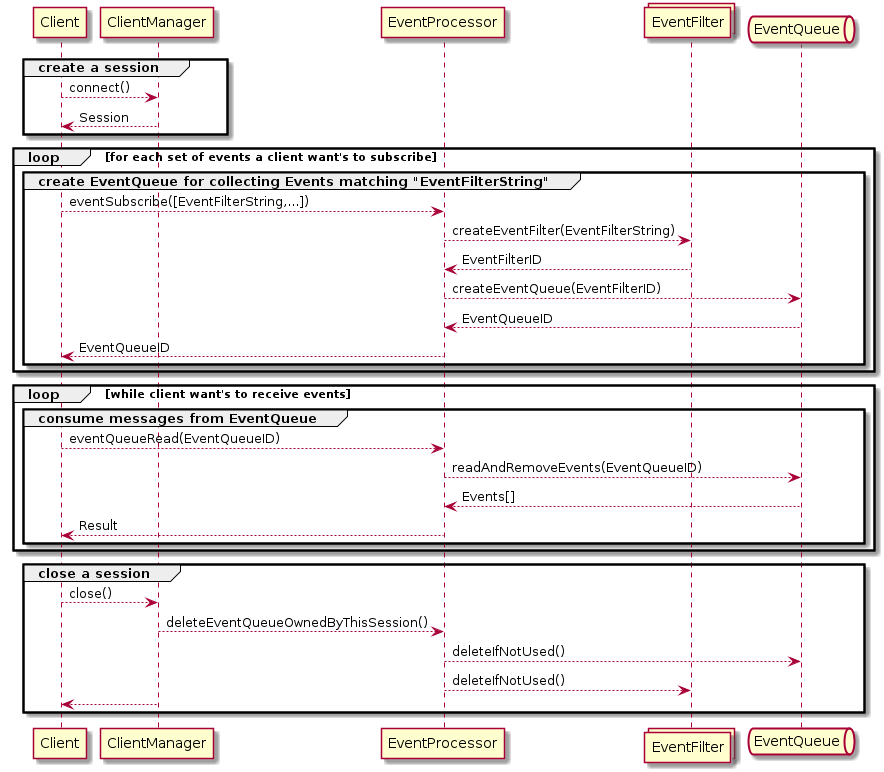

The diagram above was rendered by PlantUML. Its source (embedded in the PNG):
@startuml

participant Client
participant ClientManager
participant EventProcessor
collections EventFilter
queue EventQueue


group create a session
  Client --> ClientManager : connect()
  Client <-- ClientManager : Session
end

loop for each set of events a client want's to subscribe
  group create EventQueue for collecting Events matching "EventFilterString"
    Client --> EventProcessor : eventSubscribe([EventFilterString,...])
    EventProcessor --> EventFilter : createEventFilter(EventFilterString)
    EventProcessor <-- EventFilter : EventFilterID
    EventProcessor --> EventQueue : createEventQueue(EventFilterID)
    EventProcessor <-- EventQueue : EventQueueID
    Client <-- EventProcessor : EventQueueID
  end
end

loop while client want's to receive events
  group consume messages from EventQueue
    Client --> EventProcessor : eventQueueRead(EventQueueID)
    EventProcessor --> EventQueue : readAndRemoveEvents(EventQueueID)
    EventProcessor <-- EventQueue : Events[]
    Client <-- EventProcessor : Result
  end
end

group close a session
  Client --> ClientManager : close()
  ClientManager --> EventProcessor : deleteEventQueueOwnedByThisSession()
  EventProcessor --> EventQueue : deleteIfNotUsed()
  EventProcessor --> EventFilter : deleteIfNotUsed()
  Client <-- ClientManager :
end
@enduml